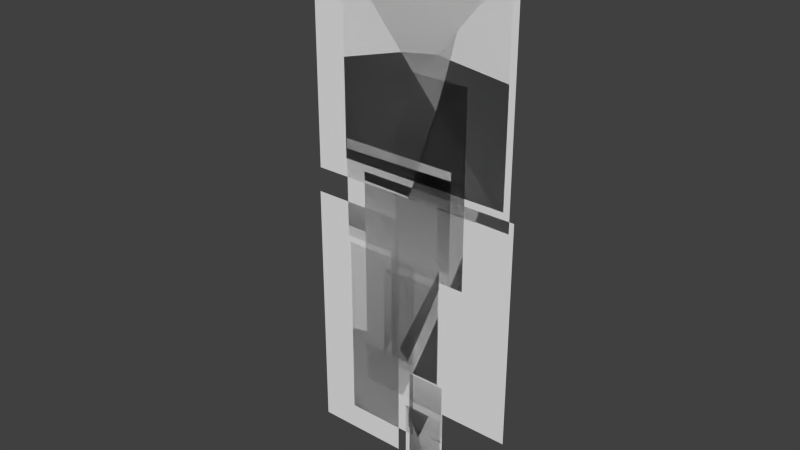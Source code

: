 # Source: AvatarNew3Old.blend  (saved by Blender 2.62.0; exported with 4.5.12 LTS)
import bpy
from mathutils import Matrix  # noqa: F401  (used for matrix-valued properties, if any)

bpy.ops.wm.read_factory_settings(use_empty=True)
scene = bpy.context.scene
scene.name = 'Scene'

# ---- collections
col_collection_1 = bpy.data.collections.new('Collection 1'); scene.collection.children.link(col_collection_1)

# ---- materials (node trees are filled in below, after node groups)
mat_material_001 = bpy.data.materials.new('Material.001')
mat_material_001.alpha_threshold = 0.0
mat_material_001.use_transparent_shadow = False
mat_material_001.roughness = 0.5

# ---- material node trees

# ---- world
world_world = bpy.data.worlds.new('World'); scene.world = world_world
world_world.color = (0.05088, 0.05088, 0.05088)
world_world.use_sun_shadow = False
world_world.sun_shadow_jitter_overblur = 0.0
world_world.cycles.sampling_method = 'MANUAL'
world_world.cycles.sample_map_resolution = 256

# ---- meshes
me_unitypuppet_002 = bpy.data.meshes.new('UnityPuppet.002')
me_unitypuppet_002.from_pydata([(0.02382, 0.0, -0.1779), (0.02382, -9.313e-08, -1.19), (-0.3872, -1.304e-07, -1.19), (-0.3872, -3.353e-08, -0.1779), (0.1778, 1.49e-08, -0.1457), (0.1778, -3.353e-08, -0.8007), (-0.1201, -5.96e-08, -0.8007), (-0.1201, -1.49e-08, -0.1457), (0.1429, -8.196e-08, 0.2014), (0.1429, 1.118e-08, -0.2953), (-0.101, -7.451e-09, -0.2953), (-0.101, -1.006e-07, 0.2014), (0.001921, -9.313e-08, -0.9767), (0.001921, -1.043e-07, -1.452), (0.2157, -8.568e-08, -1.452), (0.2157, -7.078e-08, -0.9767), (0.000378, -9.313e-08, -0.808), (0.000378, -9.313e-08, -1.109), (0.2141, -7.078e-08, -1.109), (0.2141, -7.078e-08, -0.808), (0.2081, -2.98e-08, -0.8087), (0.2081, -7.823e-08, -1.149), (-0.005648, -9.686e-08, -1.149), (-0.005648, -4.843e-08, -0.8087), (-0.02328, -7.078e-08, -1.018), (-0.02328, -1.006e-07, -1.494), (0.2024, -8.196e-08, -1.494), (0.2024, -5.215e-08, -1.018), (0.5881, -4.47e-08, 0.2427), (0.5881, 3.725e-09, -0.9655), (-0.2874, -7.078e-08, -0.9655), (-0.2874, -1.192e-07, 0.2427), (0.528, 1.341e-07, 1.373), (0.528, -4.843e-08, 0.2796), (-0.4041, -1.304e-07, 0.2796), (-0.4041, 5.96e-08, 1.373), (-0.1036, -1.006e-07, 0.202), (-0.1036, -1.006e-07, -0.4119), (0.1606, -8.196e-08, -0.4119), (0.1606, -8.196e-08, 0.202), (-0.1703, -1.49e-08, -0.2474), (-0.1703, -6.333e-08, -0.7941), (0.1724, -3.353e-08, -0.7941), (0.1724, 1.49e-08, -0.2474), (-0.5881, -5.215e-08, 0.04607), (-0.5881, -1.416e-07, -1.33), (-0.07349, -9.686e-08, -1.33), (-0.07349, -7.451e-09, 0.04607), (-0.3992, -1.304e-07, 0.387), (-0.3992, -3.353e-08, -0.1431), (0.2363, 1.863e-08, -0.1431), (0.2363, -7.078e-08, 0.387), (-0.581, 4.47e-08, 1.494), (-0.581, -1.453e-07, 0.1804), (0.5619, -4.47e-08, 0.1804), (0.5619, 1.416e-07, 1.494), (0.3147, 1.229e-07, 0.812), (0.3147, 2.98e-08, -0.2076), (-0.0894, -7.451e-09, -0.2076), (-0.0894, 8.196e-08, 0.812)], [], [(0, 1, 2, 3), (4, 5, 6, 7), (8, 9, 10, 11), (12, 15, 14, 13), (16, 19, 18, 17), (20, 21, 22, 23), (24, 27, 26, 25), (28, 29, 30, 31), (32, 33, 34, 35), (36, 39, 38, 37), (40, 43, 42, 41), (44, 47, 46, 45), (48, 51, 50, 49), (52, 55, 54, 53), (56, 57, 58, 59)])
_uv = me_unitypuppet_002.uv_layers.new(name='Unity Puppet Atlas')
_uv.uv.foreach_set('vector', [0.8548, 0.9725, 0.8548, 0.7123, 0.9604, 0.7123, 0.9604, 0.9725, 0.3494, 0.4817, 0.3494, 0.3134, 0.4259, 0.3134, 0.4259, 0.4817, 0.3573, 0.6427, 0.3573, 0.515, 0.42, 0.515, 0.42, 0.6427, 0.4145, 0.1973, 0.3596, 0.1973, 0.3596, 0.075, 0.4145, 0.075, 0.4128, 0.2939, 0.3579, 0.2939, 0.3579, 0.2165, 0.4128, 0.2165, 0.4362, 0.3065, 0.4362, 0.219, 0.4911, 0.219, 0.4911, 0.3065, 0.4955, 0.1931, 0.4375, 0.1931, 0.4375, 0.0708, 0.4955, 0.0708, 0.2813, 0.9949, 0.2813, 0.6844, 0.5063, 0.6844, 0.5063, 0.9949, 0.5683, 0.3121, 0.5683, 0.03113, 0.8079, 0.03113, 0.8079, 0.3121, 0.5212, 0.6444, 0.4534, 0.6444, 0.4534, 0.4867, 0.5212, 0.4867, 0.5466, 0.4528, 0.4585, 0.4528, 0.4585, 0.3123, 0.5466, 0.3123, 0.976, 0.3985, 0.8437, 0.3985, 0.8437, 0.04498, 0.976, 0.04498, 0.9684, 0.6052, 0.8051, 0.6052, 0.8051, 0.4689, 0.9684, 0.4689, 0.8214, 0.9882, 0.5277, 0.9882, 0.5277, 0.6507, 0.8214, 0.6507, 0.6101, 0.5997, 0.6101, 0.3377, 0.714, 0.3377, 0.714, 0.5997])
me_unitypuppet_002.materials.append(mat_material_001)
me_unitypuppet_002.use_remesh_preserve_volume = False
me_unitypuppet_002.use_remesh_preserve_attributes = False
me_unitypuppet_002.use_mirror_vertex_groups = False
me_unitypuppet_002.update()
arm_armature = bpy.data.armatures.new('Armature')  # bones are not reproduced

# ---- objects
ob_armature = bpy.data.objects.new('Armature', arm_armature)
ob_unitypuppet = bpy.data.objects.new('UnityPuppet', me_unitypuppet_002)

# ---- transforms, parenting, visibility, modifiers, constraints
ob_armature.location = (-0.08797, 0.0, -0.006372)
ob_armature.show_in_front = True
ob_armature.lineart.crease_threshold = 0.0
ob_unitypuppet.location = (-0.08797, 1.788e-07, -0.006372)
ob_unitypuppet.lineart.crease_threshold = 0.0
_vg = ob_unitypuppet.vertex_groups.new(name='Cloak_Back')
_vg.add([0, 1, 2, 3], 1.0, 'REPLACE')
_vg = ob_unitypuppet.vertex_groups.new(name='Arm_2_R')
_vg.add([4, 5, 6, 7], 1.0, 'REPLACE')
_vg = ob_unitypuppet.vertex_groups.new(name='Arm_1_R')
_vg.add([8, 9, 10, 11], 1.0, 'REPLACE')
_vg = ob_unitypuppet.vertex_groups.new(name='Leg_2_R')
_vg.add([12, 13, 14, 15], 1.0, 'REPLACE')
_vg = ob_unitypuppet.vertex_groups.new(name='Leg_1_R')
_vg.add([16, 17, 18, 19], 1.0, 'REPLACE')
_vg = ob_unitypuppet.vertex_groups.new(name='Leg_1_L')
_vg.add([20, 21, 22, 23], 1.0, 'REPLACE')
_vg = ob_unitypuppet.vertex_groups.new(name='Leg_2_L')
_vg.add([24, 25, 26, 27], 1.0, 'REPLACE')
_vg = ob_unitypuppet.vertex_groups.new(name='Body')
_vg.add([28, 29, 30, 31], 1.0, 'REPLACE')
_vg = ob_unitypuppet.vertex_groups.new(name='Head')
_vg.add([32, 33, 34, 35], 1.0, 'REPLACE')
_vg = ob_unitypuppet.vertex_groups.new(name='Arm_1_L')
_vg.add([36, 37, 38, 39], 1.0, 'REPLACE')
_vg = ob_unitypuppet.vertex_groups.new(name='Arm_2_L')
_vg.add([40, 41, 42, 43], 1.0, 'REPLACE')
_vg = ob_unitypuppet.vertex_groups.new(name='Cloak_Bottom')
_vg.add([44, 45, 46, 47], 1.0, 'REPLACE')
_vg = ob_unitypuppet.vertex_groups.new(name='Cloak_Top')
_vg.add([48, 49, 50, 51], 1.0, 'REPLACE')
_vg = ob_unitypuppet.vertex_groups.new(name='Hood')
_vg.add([52, 53, 54, 55], 1.0, 'REPLACE')
_vg = ob_unitypuppet.vertex_groups.new(name='Hair')
_vg.add([56, 57, 58, 59], 1.0, 'REPLACE')
_m = ob_unitypuppet.modifiers.new('Armature', 'ARMATURE')
_m.object = ob_armature
_m.use_bone_envelopes = True

# ---- collection membership
col_collection_1.objects.link(ob_armature)
col_collection_1.objects.link(ob_unitypuppet)

# ---- scene / render settings (as saved in the file)
scene.frame_start = 1; scene.frame_end = 90; scene.frame_set(66)
scene.render.engine = 'BLENDER_EEVEE_NEXT'
scene.render.image_settings.color_mode = 'RGB'
scene.render.image_settings.compression = 90
scene.render.resolution_percentage = 50
scene.render.dither_intensity = 0.0
scene.render.bake_margin = 2
scene.render.bake_bias = 0.0
scene.cycles.use_denoising = False
scene.cycles.samples = 10
scene.cycles.sampling_pattern = 'TABULATED_SOBOL'
scene.cycles.light_sampling_threshold = 0.0
scene.cycles.use_adaptive_sampling = False
scene.cycles.use_light_tree = False
scene.cycles.blur_glossy = 0.0
scene.cycles.volume_bounces = 1
scene.cycles.pixel_filter_type = 'GAUSSIAN'
scene.cycles.sample_clamp_indirect = 0.0
scene.view_settings.view_transform = 'Standard'
bpy.context.view_layer.update()

# ---- added for rendering (the .blend has no active camera and no usable light): camera, sun
cam_auto = bpy.data.cameras.new('AutoCamera')
cam_auto.lens = 50.0
cam_auto.sensor_width = 36.0
cam_auto.clip_end = 1000.0
ob_auto_camera = bpy.data.objects.new('AutoCamera', cam_auto)
scene.collection.objects.link(ob_auto_camera)
ob_auto_camera.location = (2.89407, -3.65493, 2.45448)
ob_auto_camera.rotation_euler = (1.09748, -7.21219e-08, 0.694738)
scene.camera = ob_auto_camera
light_auto_sun = bpy.data.lights.new('AutoSun', 'SUN')
light_auto_sun.energy = 3.0
light_auto_sun.angle = 0.0523599
ob_auto_sun = bpy.data.objects.new('AutoSun', light_auto_sun)
scene.collection.objects.link(ob_auto_sun)
ob_auto_sun.rotation_euler = (0.872665, 0.174533, 0.523599)
bpy.context.view_layer.update()
